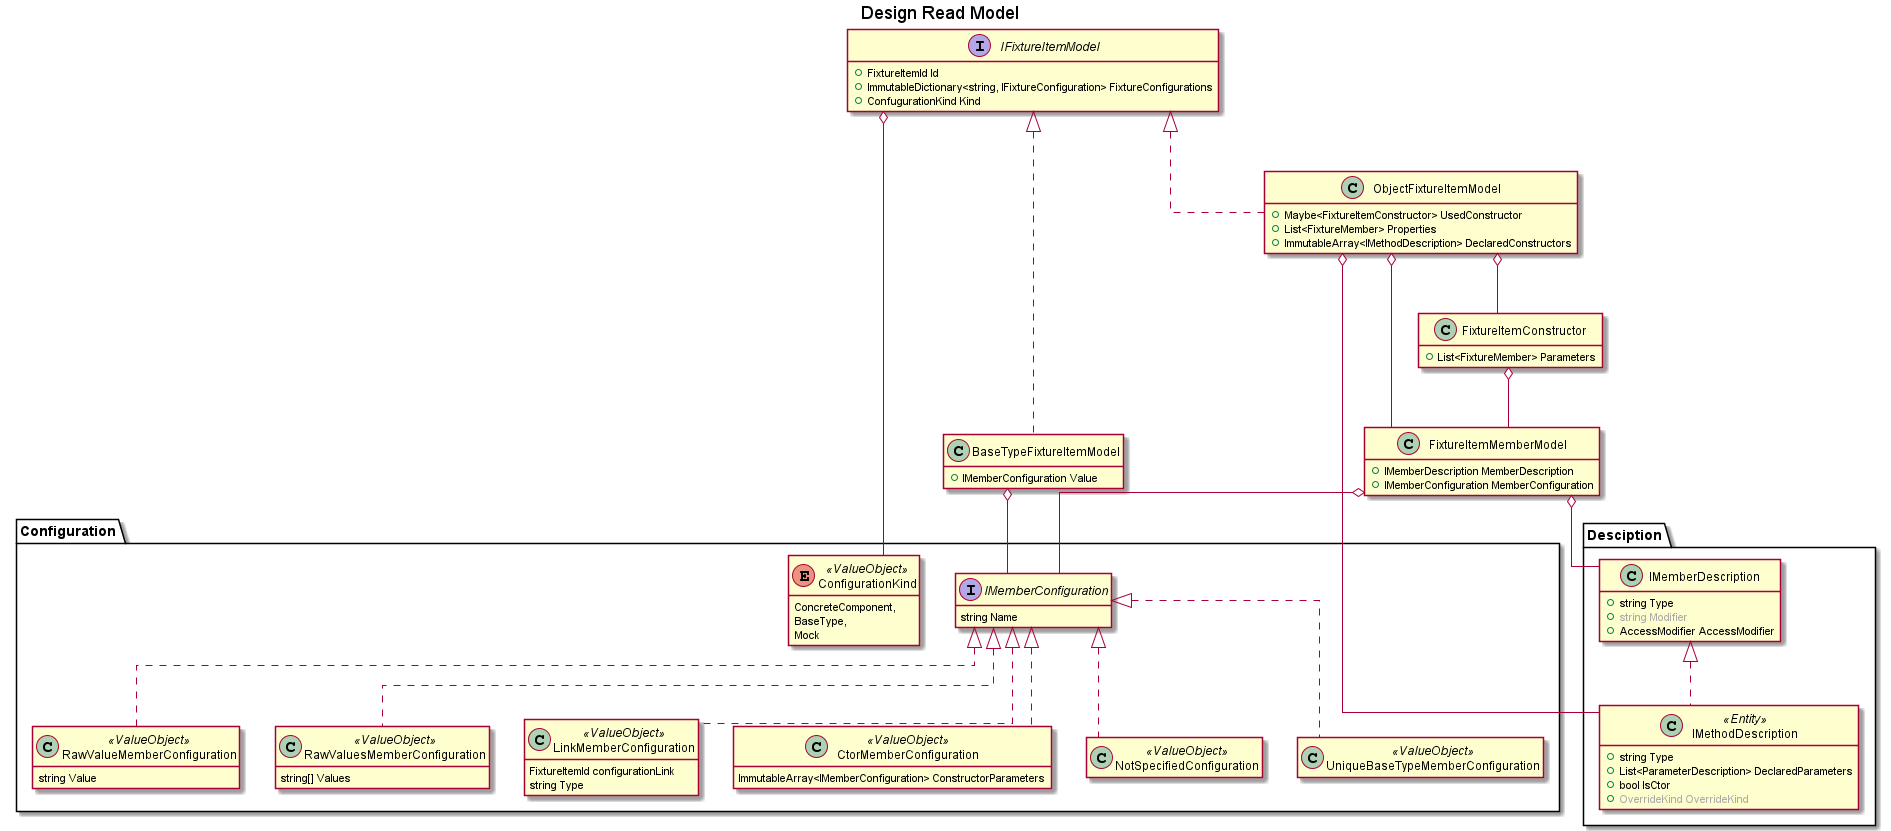

The diagram above was rendered by PlantUML. Its source (embedded in the PNG):
@startuml Design Read Model
title Design Read Model
hide empty members
skinparam linetype ortho


interface IFixtureItemModel {
    + FixtureItemId Id
    + ImmutableDictionary<string, IFixtureConfiguration> FixtureConfigurations
    + ConfugurationKind Kind
}

class BaseTypeFixtureItemModel implements IFixtureItemModel {
    + IMemberConfiguration Value
}

class ObjectFixtureItemModel implements IFixtureItemModel{
    + Maybe<FixtureItemConstructor> UsedConstructor
    + List<FixtureMember> Properties
    + ImmutableArray<IMethodDescription> DeclaredConstructors
}

class FixtureItemMemberModel {
    + IMemberDescription MemberDescription
    + IMemberConfiguration MemberConfiguration
}

class FixtureItemConstructor{
    + List<FixtureMember> Parameters
}

ObjectFixtureItemModel o-- FixtureItemMemberModel
ObjectFixtureItemModel o-- FixtureItemConstructor
FixtureItemConstructor o-- FixtureItemMemberModel

package Configuration{
    interface IMemberConfiguration{
        string Name
    }

    class RawValueMemberConfiguration<<ValueObject>> implements IMemberConfiguration{
        string Value
    }

    class RawValuesMemberConfiguration<<ValueObject>> implements IMemberConfiguration{
        string[] Values
    }

    class LinkMemberConfiguration<<ValueObject>> implements IMemberConfiguration{
        FixtureItemId configurationLink
        string Type
    }

    class CtorMemberConfiguration <<ValueObject>> implements IMemberConfiguration{
        ImmutableArray<IMemberConfiguration> ConstructorParameters
    }

    class NotSpecifiedConfiguration<<ValueObject>> implements IMemberConfiguration

    class UniqueBaseTypeMemberConfiguration<<ValueObject>> implements IMemberConfiguration

    enum ConfigurationKind<<ValueObject>> {
        ConcreteComponent,
        BaseType,
        Mock
    }
}

package Desciption{
    class IMemberDescription {
        +string Type
        +<font color="#AAAAAA">string Modifier </font>
        +AccessModifier AccessModifier
    }

    class IMethodDescription<<Entity>> implements IMemberDescription {
        +string Type
        +List<ParameterDescription> DeclaredParameters
        +bool IsCtor
        +<font color="#AAAAAA">OverrideKind OverrideKind </font>
    }
}

IFixtureItemModel o-- ConfigurationKind
FixtureItemMemberModel o-- IMemberConfiguration
BaseTypeFixtureItemModel o-- IMemberConfiguration
FixtureItemMemberModel o-- IMemberDescription
ObjectFixtureItemModel o-- IMethodDescription

@enduml